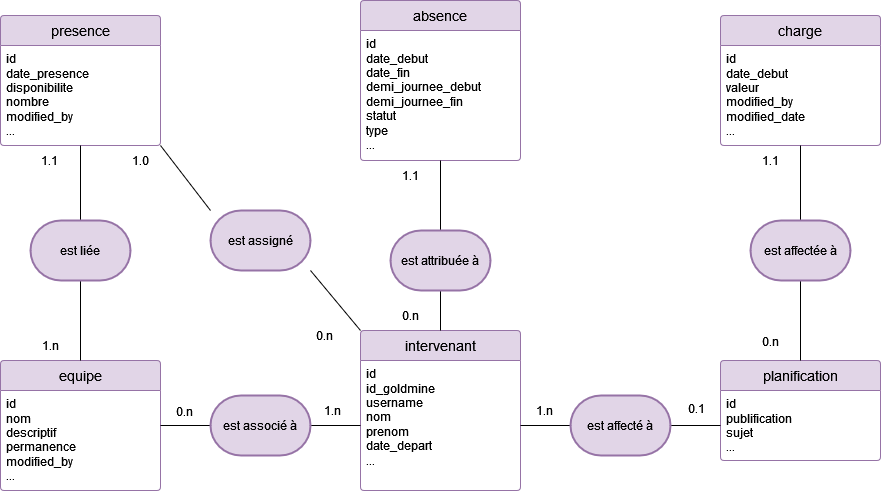

The diagram above was exported from draw.io. Its source (the exported page's mxGraphModel, read from the mxfile embedded in the PNG):
<mxGraphModel dx="1434" dy="754" grid="1" gridSize="10" guides="1" tooltips="1" connect="1" arrows="1" fold="1" page="1" pageScale="1" pageWidth="827" pageHeight="1169" math="0" shadow="0">
  <root>
    <mxCell id="0" />
    <mxCell id="1" parent="0" />
    <mxCell id="53joVy3bSZopo-lpoUtR-6" value="absence" style="swimlane;childLayout=stackLayout;horizontal=1;startSize=30;horizontalStack=0;rounded=1;fontSize=14;fontStyle=0;strokeWidth=1;resizeParent=0;resizeLast=1;shadow=0;dashed=0;align=center;arcSize=4;whiteSpace=wrap;html=1;fillColor=#e1d5e7;strokeColor=#9673a6;swimlaneLine=1;glass=0;gradientColor=none;swimlaneFillColor=default;" parent="1" vertex="1">
      <mxGeometry x="420" y="140" width="160" height="160" as="geometry" />
    </mxCell>
    <mxCell id="53joVy3bSZopo-lpoUtR-7" value="id&lt;br&gt;&lt;div&gt;date_debut&lt;/div&gt;&lt;div&gt;date_fin&lt;/div&gt;&lt;div&gt;demi_journee_debut&lt;/div&gt;&lt;div&gt;demi_journee_fin&lt;/div&gt;&lt;div&gt;statut&lt;/div&gt;&lt;div&gt;type&lt;/div&gt;&lt;div&gt;...&lt;br&gt;&lt;/div&gt;" style="align=left;strokeColor=none;fillColor=none;spacingLeft=4;fontSize=12;verticalAlign=top;resizable=0;rotatable=0;part=1;html=1;" parent="53joVy3bSZopo-lpoUtR-6" vertex="1">
      <mxGeometry y="30" width="160" height="130" as="geometry" />
    </mxCell>
    <mxCell id="53joVy3bSZopo-lpoUtR-9" value="intervenant" style="swimlane;childLayout=stackLayout;horizontal=1;startSize=30;horizontalStack=0;rounded=1;fontSize=14;fontStyle=0;strokeWidth=1;resizeParent=0;resizeLast=1;shadow=0;dashed=0;align=center;arcSize=4;whiteSpace=wrap;html=1;fillColor=#e1d5e7;strokeColor=#9673a6;swimlaneLine=1;glass=0;gradientColor=none;swimlaneFillColor=default;" parent="1" vertex="1">
      <mxGeometry x="420" y="470" width="160" height="160" as="geometry" />
    </mxCell>
    <mxCell id="53joVy3bSZopo-lpoUtR-10" value="id&lt;br&gt;&lt;div&gt;id_goldmine&lt;/div&gt;&lt;div&gt;username&lt;/div&gt;&lt;div&gt;nom&lt;/div&gt;&lt;div&gt;prenom&lt;/div&gt;&lt;div&gt;date_depart&lt;/div&gt;&lt;div&gt;...&lt;br&gt;&lt;/div&gt;" style="align=left;strokeColor=none;fillColor=none;spacingLeft=4;fontSize=12;verticalAlign=top;resizable=0;rotatable=0;part=1;html=1;" parent="53joVy3bSZopo-lpoUtR-9" vertex="1">
      <mxGeometry y="30" width="160" height="130" as="geometry" />
    </mxCell>
    <mxCell id="53joVy3bSZopo-lpoUtR-11" value="equipe" style="swimlane;childLayout=stackLayout;horizontal=1;startSize=30;horizontalStack=0;rounded=1;fontSize=14;fontStyle=0;strokeWidth=1;resizeParent=0;resizeLast=1;shadow=0;dashed=0;align=center;arcSize=4;whiteSpace=wrap;html=1;fillColor=#e1d5e7;strokeColor=#9673a6;swimlaneLine=1;glass=0;gradientColor=none;swimlaneFillColor=default;" parent="1" vertex="1">
      <mxGeometry x="60" y="500" width="160" height="130" as="geometry" />
    </mxCell>
    <mxCell id="53joVy3bSZopo-lpoUtR-12" value="id&lt;br&gt;&lt;div&gt;nom&lt;/div&gt;&lt;div&gt;descriptif&lt;/div&gt;&lt;div&gt;permanence&lt;/div&gt;&lt;div&gt;modified_by&lt;br&gt;&lt;/div&gt;&lt;div&gt;...&lt;br&gt;&lt;/div&gt;" style="align=left;strokeColor=none;fillColor=none;spacingLeft=4;fontSize=12;verticalAlign=top;resizable=0;rotatable=0;part=1;html=1;" parent="53joVy3bSZopo-lpoUtR-11" vertex="1">
      <mxGeometry y="30" width="160" height="100" as="geometry" />
    </mxCell>
    <mxCell id="53joVy3bSZopo-lpoUtR-13" value="planification" style="swimlane;childLayout=stackLayout;horizontal=1;startSize=30;horizontalStack=0;rounded=1;fontSize=14;fontStyle=0;strokeWidth=1;resizeParent=0;resizeLast=1;shadow=0;dashed=0;align=center;arcSize=4;whiteSpace=wrap;html=1;fillColor=#e1d5e7;strokeColor=#9673a6;swimlaneLine=1;glass=0;gradientColor=none;swimlaneFillColor=default;" parent="1" vertex="1">
      <mxGeometry x="780" y="500" width="160" height="100" as="geometry" />
    </mxCell>
    <mxCell id="53joVy3bSZopo-lpoUtR-14" value="&lt;div&gt;id&lt;/div&gt;&lt;div&gt;publification&lt;/div&gt;&lt;div&gt;sujet&lt;br&gt;&lt;/div&gt;&lt;div&gt;...&lt;br&gt;&lt;/div&gt;" style="align=left;strokeColor=none;fillColor=none;spacingLeft=4;fontSize=12;verticalAlign=top;resizable=0;rotatable=0;part=1;html=1;" parent="53joVy3bSZopo-lpoUtR-13" vertex="1">
      <mxGeometry y="30" width="160" height="70" as="geometry" />
    </mxCell>
    <mxCell id="53joVy3bSZopo-lpoUtR-16" value="charge" style="swimlane;childLayout=stackLayout;horizontal=1;startSize=30;horizontalStack=0;rounded=1;fontSize=14;fontStyle=0;strokeWidth=1;resizeParent=0;resizeLast=1;shadow=0;dashed=0;align=center;arcSize=4;whiteSpace=wrap;html=1;fillColor=#e1d5e7;strokeColor=#9673a6;swimlaneLine=1;glass=0;gradientColor=none;swimlaneFillColor=default;" parent="1" vertex="1">
      <mxGeometry x="780" y="155" width="160" height="130" as="geometry" />
    </mxCell>
    <mxCell id="53joVy3bSZopo-lpoUtR-17" value="&lt;div&gt;id&lt;/div&gt;&lt;div&gt;date_debut&lt;/div&gt;&lt;div&gt;valeur&lt;/div&gt;&lt;div&gt;modified_by&lt;/div&gt;&lt;div&gt;modified_date&lt;br&gt;&lt;/div&gt;&lt;div&gt;...&lt;br&gt;&lt;/div&gt;" style="align=left;strokeColor=none;fillColor=none;spacingLeft=4;fontSize=12;verticalAlign=top;resizable=0;rotatable=0;part=1;html=1;" parent="53joVy3bSZopo-lpoUtR-16" vertex="1">
      <mxGeometry y="30" width="160" height="100" as="geometry" />
    </mxCell>
    <mxCell id="53joVy3bSZopo-lpoUtR-18" value="presence" style="swimlane;childLayout=stackLayout;horizontal=1;startSize=30;horizontalStack=0;rounded=1;fontSize=14;fontStyle=0;strokeWidth=1;resizeParent=0;resizeLast=1;shadow=0;dashed=0;align=center;arcSize=4;whiteSpace=wrap;html=1;fillColor=#e1d5e7;strokeColor=#9673a6;swimlaneLine=1;glass=0;gradientColor=none;swimlaneFillColor=default;" parent="1" vertex="1">
      <mxGeometry x="60" y="155" width="160" height="130" as="geometry" />
    </mxCell>
    <mxCell id="53joVy3bSZopo-lpoUtR-19" value="id&lt;br&gt;&lt;div&gt;date_presence&lt;/div&gt;&lt;div&gt;disponibilite&lt;/div&gt;&lt;div&gt;nombre&lt;/div&gt;&lt;div&gt;modified_by&lt;br&gt;&lt;/div&gt;&lt;div&gt;...&lt;br&gt;&lt;/div&gt;" style="align=left;strokeColor=none;fillColor=none;spacingLeft=4;fontSize=12;verticalAlign=top;resizable=0;rotatable=0;part=1;html=1;" parent="53joVy3bSZopo-lpoUtR-18" vertex="1">
      <mxGeometry y="30" width="160" height="100" as="geometry" />
    </mxCell>
    <mxCell id="53joVy3bSZopo-lpoUtR-20" value="" style="endArrow=none;html=1;rounded=0;exitX=0.5;exitY=1;exitDx=0;exitDy=0;entryX=0.5;entryY=0;entryDx=0;entryDy=0;" parent="1" source="53joVy3bSZopo-lpoUtR-32" target="53joVy3bSZopo-lpoUtR-11" edge="1">
      <mxGeometry relative="1" as="geometry">
        <mxPoint x="370" y="360" as="sourcePoint" />
        <mxPoint x="530" y="360" as="targetPoint" />
      </mxGeometry>
    </mxCell>
    <mxCell id="53joVy3bSZopo-lpoUtR-21" value="" style="endArrow=none;html=1;rounded=0;exitX=0.5;exitY=1;exitDx=0;exitDy=0;entryX=0.5;entryY=0;entryDx=0;entryDy=0;" parent="1" source="53joVy3bSZopo-lpoUtR-27" target="53joVy3bSZopo-lpoUtR-9" edge="1">
      <mxGeometry relative="1" as="geometry">
        <mxPoint x="350" y="330" as="sourcePoint" />
        <mxPoint x="350" y="545" as="targetPoint" />
      </mxGeometry>
    </mxCell>
    <mxCell id="53joVy3bSZopo-lpoUtR-22" value="" style="endArrow=none;html=1;rounded=0;exitX=0;exitY=0.5;exitDx=0;exitDy=0;entryX=1;entryY=0.5;entryDx=0;entryDy=0;exitPerimeter=0;" parent="1" source="53joVy3bSZopo-lpoUtR-29" target="53joVy3bSZopo-lpoUtR-10" edge="1">
      <mxGeometry relative="1" as="geometry">
        <mxPoint x="160" y="305" as="sourcePoint" />
        <mxPoint x="160" y="520" as="targetPoint" />
      </mxGeometry>
    </mxCell>
    <mxCell id="53joVy3bSZopo-lpoUtR-23" value="" style="endArrow=none;html=1;rounded=0;exitX=0.5;exitY=1;exitDx=0;exitDy=0;entryX=0.5;entryY=0;entryDx=0;entryDy=0;" parent="1" source="53joVy3bSZopo-lpoUtR-17" target="53joVy3bSZopo-lpoUtR-13" edge="1">
      <mxGeometry relative="1" as="geometry">
        <mxPoint x="170" y="315" as="sourcePoint" />
        <mxPoint x="170" y="530" as="targetPoint" />
      </mxGeometry>
    </mxCell>
    <mxCell id="53joVy3bSZopo-lpoUtR-24" value="" style="endArrow=none;html=1;rounded=0;exitX=0;exitY=0.5;exitDx=0;exitDy=0;entryX=1;entryY=0.5;entryDx=0;entryDy=0;" parent="1" source="53joVy3bSZopo-lpoUtR-30" target="53joVy3bSZopo-lpoUtR-11" edge="1">
      <mxGeometry relative="1" as="geometry">
        <mxPoint x="180" y="325" as="sourcePoint" />
        <mxPoint x="180" y="540" as="targetPoint" />
      </mxGeometry>
    </mxCell>
    <mxCell id="53joVy3bSZopo-lpoUtR-25" value="" style="endArrow=none;html=1;rounded=0;exitX=1;exitY=1;exitDx=0;exitDy=0;entryX=0;entryY=0;entryDx=0;entryDy=0;" parent="1" source="53joVy3bSZopo-lpoUtR-31" target="53joVy3bSZopo-lpoUtR-9" edge="1">
      <mxGeometry relative="1" as="geometry">
        <mxPoint x="190" y="335" as="sourcePoint" />
        <mxPoint x="190" y="550" as="targetPoint" />
      </mxGeometry>
    </mxCell>
    <mxCell id="53joVy3bSZopo-lpoUtR-28" value="est affectée à" style="strokeWidth=2;html=1;shape=mxgraph.flowchart.terminator;whiteSpace=wrap;fillColor=#e1d5e7;strokeColor=#9673a6;" parent="1" vertex="1">
      <mxGeometry x="810" y="360" width="100" height="60" as="geometry" />
    </mxCell>
    <mxCell id="53joVy3bSZopo-lpoUtR-33" value="" style="endArrow=none;html=1;rounded=0;exitX=0.5;exitY=1;exitDx=0;exitDy=0;entryX=0.5;entryY=0;entryDx=0;entryDy=0;" parent="1" source="53joVy3bSZopo-lpoUtR-19" target="53joVy3bSZopo-lpoUtR-32" edge="1">
      <mxGeometry relative="1" as="geometry">
        <mxPoint x="140" y="340" as="sourcePoint" />
        <mxPoint x="140" y="500" as="targetPoint" />
      </mxGeometry>
    </mxCell>
    <mxCell id="53joVy3bSZopo-lpoUtR-32" value="est liée" style="strokeWidth=2;html=1;shape=mxgraph.flowchart.terminator;whiteSpace=wrap;fillColor=#e1d5e7;strokeColor=#9673a6;" parent="1" vertex="1">
      <mxGeometry x="90" y="360" width="100" height="60" as="geometry" />
    </mxCell>
    <mxCell id="53joVy3bSZopo-lpoUtR-34" value="" style="endArrow=none;html=1;rounded=0;exitX=1;exitY=1;exitDx=0;exitDy=0;entryX=0;entryY=0;entryDx=0;entryDy=0;" parent="1" source="53joVy3bSZopo-lpoUtR-19" target="53joVy3bSZopo-lpoUtR-31" edge="1">
      <mxGeometry relative="1" as="geometry">
        <mxPoint x="220" y="285" as="sourcePoint" />
        <mxPoint x="420" y="470" as="targetPoint" />
      </mxGeometry>
    </mxCell>
    <mxCell id="53joVy3bSZopo-lpoUtR-31" value="est assigné" style="strokeWidth=2;html=1;shape=mxgraph.flowchart.terminator;whiteSpace=wrap;fillColor=#e1d5e7;strokeColor=#9673a6;" parent="1" vertex="1">
      <mxGeometry x="270" y="350" width="100" height="60" as="geometry" />
    </mxCell>
    <mxCell id="53joVy3bSZopo-lpoUtR-35" value="" style="endArrow=none;html=1;rounded=0;exitX=0;exitY=0.5;exitDx=0;exitDy=0;entryX=1;entryY=0.5;entryDx=0;entryDy=0;" parent="1" source="53joVy3bSZopo-lpoUtR-10" target="53joVy3bSZopo-lpoUtR-30" edge="1">
      <mxGeometry relative="1" as="geometry">
        <mxPoint x="420" y="565" as="sourcePoint" />
        <mxPoint x="220" y="565" as="targetPoint" />
      </mxGeometry>
    </mxCell>
    <mxCell id="53joVy3bSZopo-lpoUtR-30" value="&lt;div&gt;est associé à&lt;br&gt;&lt;/div&gt;" style="strokeWidth=2;html=1;shape=mxgraph.flowchart.terminator;whiteSpace=wrap;fillColor=#e1d5e7;strokeColor=#9673a6;" parent="1" vertex="1">
      <mxGeometry x="270" y="535" width="100" height="60" as="geometry" />
    </mxCell>
    <mxCell id="53joVy3bSZopo-lpoUtR-36" value="" style="endArrow=none;html=1;rounded=0;exitX=0;exitY=0.5;exitDx=0;exitDy=0;entryX=1;entryY=0.5;entryDx=0;entryDy=0;" parent="1" source="53joVy3bSZopo-lpoUtR-14" target="53joVy3bSZopo-lpoUtR-29" edge="1">
      <mxGeometry relative="1" as="geometry">
        <mxPoint x="780" y="565" as="sourcePoint" />
        <mxPoint x="580" y="565" as="targetPoint" />
      </mxGeometry>
    </mxCell>
    <mxCell id="53joVy3bSZopo-lpoUtR-29" value="est affecté à" style="strokeWidth=2;html=1;shape=mxgraph.flowchart.terminator;whiteSpace=wrap;fillColor=#e1d5e7;strokeColor=#9673a6;" parent="1" vertex="1">
      <mxGeometry x="630" y="535" width="100" height="60" as="geometry" />
    </mxCell>
    <mxCell id="53joVy3bSZopo-lpoUtR-37" value="" style="endArrow=none;html=1;rounded=0;exitX=0.5;exitY=1;exitDx=0;exitDy=0;entryX=0.5;entryY=0;entryDx=0;entryDy=0;" parent="1" source="53joVy3bSZopo-lpoUtR-7" target="53joVy3bSZopo-lpoUtR-27" edge="1">
      <mxGeometry relative="1" as="geometry">
        <mxPoint x="500" y="300" as="sourcePoint" />
        <mxPoint x="500" y="470" as="targetPoint" />
      </mxGeometry>
    </mxCell>
    <mxCell id="53joVy3bSZopo-lpoUtR-27" value="est attribuée à" style="strokeWidth=2;html=1;shape=mxgraph.flowchart.terminator;whiteSpace=wrap;fillColor=#e1d5e7;strokeColor=#9673a6;" parent="1" vertex="1">
      <mxGeometry x="450" y="370" width="100" height="60" as="geometry" />
    </mxCell>
    <mxCell id="53joVy3bSZopo-lpoUtR-38" value="1.n" style="text;html=1;strokeColor=none;fillColor=none;align=center;verticalAlign=middle;whiteSpace=wrap;rounded=0;" parent="1" vertex="1">
      <mxGeometry x="80" y="470" width="60" height="30" as="geometry" />
    </mxCell>
    <mxCell id="53joVy3bSZopo-lpoUtR-41" value="1.1" style="text;html=1;strokeColor=none;fillColor=none;align=center;verticalAlign=middle;whiteSpace=wrap;rounded=0;" parent="1" vertex="1">
      <mxGeometry x="79" y="285" width="60" height="30" as="geometry" />
    </mxCell>
    <mxCell id="53joVy3bSZopo-lpoUtR-42" value="1.0" style="text;html=1;strokeColor=none;fillColor=none;align=center;verticalAlign=middle;whiteSpace=wrap;rounded=0;" parent="1" vertex="1">
      <mxGeometry x="170" y="285" width="60" height="30" as="geometry" />
    </mxCell>
    <mxCell id="53joVy3bSZopo-lpoUtR-43" value="0.n" style="text;html=1;strokeColor=none;fillColor=none;align=center;verticalAlign=middle;whiteSpace=wrap;rounded=0;" parent="1" vertex="1">
      <mxGeometry x="354" y="460" width="60" height="30" as="geometry" />
    </mxCell>
    <mxCell id="53joVy3bSZopo-lpoUtR-44" value="0.n" style="text;html=1;strokeColor=none;fillColor=none;align=center;verticalAlign=middle;whiteSpace=wrap;rounded=0;" parent="1" vertex="1">
      <mxGeometry x="800" y="466" width="60" height="30" as="geometry" />
    </mxCell>
    <mxCell id="53joVy3bSZopo-lpoUtR-45" value="0.n" style="text;html=1;strokeColor=none;fillColor=none;align=center;verticalAlign=middle;whiteSpace=wrap;rounded=0;" parent="1" vertex="1">
      <mxGeometry x="440" y="440" width="60" height="30" as="geometry" />
    </mxCell>
    <mxCell id="53joVy3bSZopo-lpoUtR-47" value="1.1" style="text;html=1;strokeColor=none;fillColor=none;align=center;verticalAlign=middle;whiteSpace=wrap;rounded=0;" parent="1" vertex="1">
      <mxGeometry x="800" y="285" width="60" height="30" as="geometry" />
    </mxCell>
    <mxCell id="53joVy3bSZopo-lpoUtR-48" value="1.1" style="text;html=1;strokeColor=none;fillColor=none;align=center;verticalAlign=middle;whiteSpace=wrap;rounded=0;" parent="1" vertex="1">
      <mxGeometry x="440" y="300" width="60" height="30" as="geometry" />
    </mxCell>
    <mxCell id="53joVy3bSZopo-lpoUtR-50" value="0.1" style="text;html=1;strokeColor=none;fillColor=none;align=center;verticalAlign=middle;whiteSpace=wrap;rounded=0;" parent="1" vertex="1">
      <mxGeometry x="726" y="533" width="60" height="30" as="geometry" />
    </mxCell>
    <mxCell id="53joVy3bSZopo-lpoUtR-52" value="1.n" style="text;html=1;strokeColor=none;fillColor=none;align=center;verticalAlign=middle;whiteSpace=wrap;rounded=0;" parent="1" vertex="1">
      <mxGeometry x="574" y="535" width="60" height="30" as="geometry" />
    </mxCell>
    <mxCell id="53joVy3bSZopo-lpoUtR-53" value="&lt;div&gt;1.n&lt;/div&gt;" style="text;html=1;strokeColor=none;fillColor=none;align=center;verticalAlign=middle;whiteSpace=wrap;rounded=0;" parent="1" vertex="1">
      <mxGeometry x="362" y="535" width="60" height="30" as="geometry" />
    </mxCell>
    <mxCell id="53joVy3bSZopo-lpoUtR-54" value="0.n" style="text;html=1;strokeColor=none;fillColor=none;align=center;verticalAlign=middle;whiteSpace=wrap;rounded=0;" parent="1" vertex="1">
      <mxGeometry x="214" y="536" width="60" height="30" as="geometry" />
    </mxCell>
  </root>
</mxGraphModel>